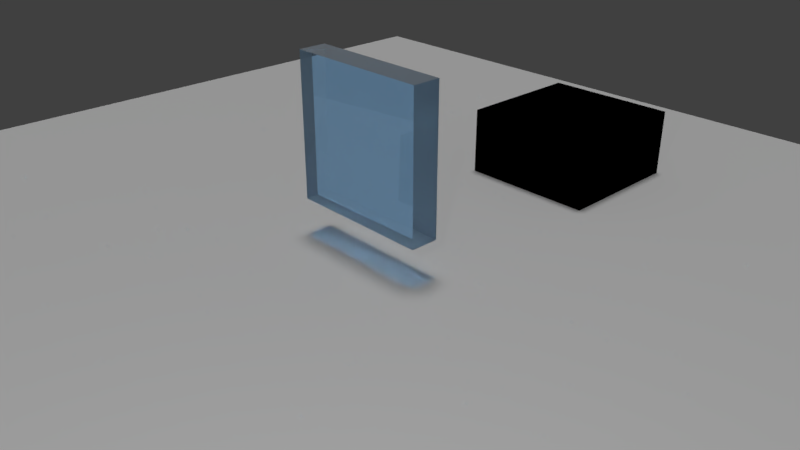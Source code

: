 # Source: efectGlassTest.blend  (saved by Blender 2.79.0; exported with 4.5.12 LTS)
import bpy
from mathutils import Matrix  # noqa: F401  (used for matrix-valued properties, if any)

bpy.ops.wm.read_factory_settings(use_empty=True)
scene = bpy.context.scene
scene.name = 'Scene'

# ---- collections
col_collection_1 = bpy.data.collections.new('Collection 1'); scene.collection.children.link(col_collection_1)

# ---- materials (node trees are filled in below, after node groups)
mat_material_002 = bpy.data.materials.new('Material.002')
mat_material_002.alpha_threshold = 0.0
mat_material_002.roughness = 0.5
mat_material_001 = bpy.data.materials.new('Material.001')
mat_material_001.alpha_threshold = 0.0
mat_material_001.roughness = 0.5
mat_material_001.line_color = (0.0, 0.0, 0.0, 1.0)

# ---- material node trees
mat_material_002.use_nodes = True; mat_material_002.node_tree.nodes.clear()
_N = mat_material_002.node_tree.nodes; _L = mat_material_002.node_tree.links
n0 = _N.new('ShaderNodeOutputMaterial'); n0.name = 'Material Output'; n0.location = (300, 300)
n1 = _N.new('ShaderNodeBsdfDiffuse'); n1.name = 'Diffuse BSDF'; n1.location = (10, 300)
n1.inputs[0].default_value = (0.0, 0.0, 0.0, 1.0)
_L.new(n1.outputs[0], n0.inputs[0])
n0.is_active_output = True
mat_material_001.use_nodes = True; mat_material_001.node_tree.nodes.clear()
_N = mat_material_001.node_tree.nodes; _L = mat_material_001.node_tree.links
n0 = _N.new('ShaderNodeOutputMaterial'); n0.name = 'Material Output'; n0.location = (472, 287)
n1 = _N.new('ShaderNodeBsdfDiffuse'); n1.name = 'Diffuse BSDF'; n1.location = (19, 80)
n2 = _N.new('ShaderNodeMixShader'); n2.name = 'Mix Shader'; n2.location = (258, 242)
n3 = _N.new('ShaderNodeFresnel'); n3.name = 'Fresnel'; n3.location = (31, 399)
n3.inputs[0].default_value = 1.49
n4 = _N.new('ShaderNodeBsdfGlass'); n4.name = 'Glass BSDF'; n4.location = (-238, 280)
n4.distribution = 'BECKMANN'
n4.inputs[0].default_value = (0.5562, 0.7913, 1.0, 1.0)
n4.inputs[2].default_value = 1.49
n5 = _N.new('ShaderNodeMixShader'); n5.name = 'Mix Shader.001'; n5.location = (-8, 264)
n5.inputs[0].default_value = 0.1
n6 = _N.new('ShaderNodeBsdfTransparent'); n6.name = 'Transparent BSDF'; n6.location = (-231, 99)
_L.new(n2.outputs[0], n0.inputs[0])
_L.new(n4.outputs[0], n5.inputs[1])
_L.new(n1.outputs[0], n2.inputs[2])
_L.new(n3.outputs[0], n2.inputs[0])
_L.new(n5.outputs[0], n2.inputs[1])
_L.new(n6.outputs[0], n5.inputs[2])
n0.is_active_output = True

# ---- world
world_world = bpy.data.worlds.new('World'); scene.world = world_world
world_world.color = (0.05088, 0.05088, 0.05088)
world_world.use_sun_shadow = False
world_world.sun_shadow_jitter_overblur = 0.0
world_world.cycles.sampling_method = 'MANUAL'

# ---- cameras
cam_camera = bpy.data.cameras.new('Camera')
cam_camera.clip_end = 100.0
cam_camera.lens = 35.0
cam_camera.sensor_width = 32.0
cam_camera.sensor_height = 18.0
cam_camera.ortho_scale = 7.314
cam_camera.dof.focus_distance = 0.0

# ---- lights
light_point = bpy.data.lights.new('Point', 'POINT')
light_point.transmission_factor = 0.0
light_point.energy = 100.0
light_point.shadow_buffer_clip_start = 0.5
light_point.shadow_soft_size = 0.1
light_point.shadow_maximum_resolution = 0.006
light_point.use_absolute_resolution = True
light_lamp = bpy.data.lights.new('Lamp', 'SUN')
light_lamp.transmission_factor = 0.0
light_lamp.cutoff_distance = 30.0
light_lamp.angle = 0.1993
light_lamp.energy = 1.0
light_lamp.shadow_buffer_clip_start = 1.001
light_lamp.shadow_soft_size = 0.1
light_lamp.shadow_cascade_max_distance = 1000.0

# ---- meshes
me_cube_001 = bpy.data.meshes.new('Cube.001')
me_cube_001.from_pydata([(-1.0, -1.0, -1.0), (-1.0, -1.0, 1.0), (-1.0, 1.0, -1.0), (-1.0, 1.0, 1.0), (1.0, -1.0, -1.0), (1.0, -1.0, 1.0), (1.0, 1.0, -1.0), (1.0, 1.0, 1.0)], [], [(0, 1, 3, 2), (2, 3, 7, 6), (6, 7, 5, 4), (4, 5, 1, 0), (2, 6, 4, 0), (7, 3, 1, 5)])
me_cube_001.materials.append(mat_material_002)
me_cube_001.use_remesh_preserve_volume = False
me_cube_001.use_remesh_preserve_attributes = False
me_cube_001.use_mirror_vertex_groups = False
me_cube_001.update()
me_plane_001 = bpy.data.meshes.new('Plane.001')
me_plane_001.from_pydata([(-1.0, -1.0, 0.0), (1.0, -1.0, 0.0), (-1.0, 1.0, 0.0), (1.0, 1.0, 0.0)], [], [(0, 1, 3, 2)])
me_plane_001.use_remesh_preserve_volume = False
me_plane_001.use_remesh_preserve_attributes = False
me_plane_001.use_mirror_vertex_groups = False
me_plane_001.update()
me_plane = bpy.data.meshes.new('Plane')
me_plane.from_pydata([(-1.0, -1.0, 0.0), (1.0, -1.0, 0.0), (-1.0, 1.0, 0.0), (1.0, 1.0, 0.0)], [], [(0, 1, 3, 2)])
me_plane.use_remesh_preserve_volume = False
me_plane.use_remesh_preserve_attributes = False
me_plane.use_mirror_vertex_groups = False
me_plane.update()
me_cube = bpy.data.meshes.new('Cube')
me_cube.from_pydata([(1.0, 1.0, -1.0), (1.0, -1.0, -1.0), (-1.0, -1.0, -1.0), (-1.0, 1.0, -1.0), (1.0, 1.0, 1.0), (1.0, -1.0, 1.0), (-1.0, -1.0, 1.0), (-1.0, 1.0, 1.0)], [], [(0, 1, 2, 3), (4, 7, 6, 5), (0, 4, 5, 1), (1, 5, 6, 2), (2, 6, 7, 3), (4, 0, 3, 7)])
me_cube.materials.append(mat_material_001)
me_cube.use_remesh_preserve_volume = False
me_cube.use_remesh_preserve_attributes = False
me_cube.use_mirror_vertex_groups = False
me_cube.update()

# ---- objects
ob_point = bpy.data.objects.new('Point', light_point)
ob_cube_001 = bpy.data.objects.new('Cube.001', me_cube_001)
ob_plane_001 = bpy.data.objects.new('Plane.001', me_plane_001)
ob_plane = bpy.data.objects.new('Plane', me_plane)
ob_cube = bpy.data.objects.new('Cube', me_cube)
ob_lamp = bpy.data.objects.new('Lamp', light_lamp)
ob_camera = bpy.data.objects.new('Camera', cam_camera)

# ---- transforms, parenting, visibility, modifiers, constraints
ob_point.location = (5.043, -5.07, 4.681)
ob_point.hide_viewport = True
ob_point.lineart.crease_threshold = 0.0
ob_cube_001.location = (0.08028, 4.018, 0.0)
ob_cube_001.hide_viewport = True
ob_cube_001.lineart.crease_threshold = 0.0
ob_plane_001.location = (0.0, 0.0, 0.0)
ob_plane_001.scale = (7.84, 7.84, 7.84)
ob_plane_001.hide_viewport = True
ob_plane_001.lineart.crease_threshold = 0.0
ob_plane.location = (-3.187, 3.079, -1.641)
ob_plane.rotation_euler = (1.721, -0.0, 0.4125)
ob_plane.hide_viewport = True
ob_plane.lineart.crease_threshold = 0.0
ob_cube.location = (0.0, 0.0, 1.511)
ob_cube.scale = (1.0, 0.1951, 1.0)
ob_cube.lock_rotations_4d = False
ob_cube.empty_display_type = 'ARROWS'
ob_cube.lineart.crease_threshold = 0.0
ob_lamp.location = (-0.6944, 0.5276, 6.939)
ob_lamp.rotation_euler = (-0.02916, 0.05006, 1.773)
ob_lamp.lock_rotations_4d = False
ob_lamp.empty_display_type = 'ARROWS'
ob_lamp.color = (0.0, 0.0, 0.0, 0.0)
ob_lamp.hide_viewport = True
ob_lamp.lineart.crease_threshold = 0.0
ob_camera.location = (7.481, -6.508, 5.344)
ob_camera.rotation_euler = (1.109, 0.0, 0.8149)
ob_camera.lock_rotations_4d = False
ob_camera.empty_display_type = 'ARROWS'
ob_camera.color = (0.0, 0.0, 0.0, 0.0)
ob_camera.hide_viewport = True
ob_camera.display_type = 'WIRE'
ob_camera.lineart.crease_threshold = 0.0

# ---- collection membership
col_collection_1.objects.link(ob_point)
col_collection_1.objects.link(ob_cube_001)
col_collection_1.objects.link(ob_plane_001)
col_collection_1.objects.link(ob_plane)
col_collection_1.objects.link(ob_cube)
col_collection_1.objects.link(ob_lamp)
col_collection_1.objects.link(ob_camera)

# ---- scene / render settings (as saved in the file)
scene.camera = ob_camera
scene.frame_start = 1; scene.frame_end = 250; scene.frame_set(1)
scene.render.engine = 'CYCLES'
scene.render.resolution_percentage = 50
scene.render.dither_intensity = 0.0
scene.cycles.use_denoising = False
scene.cycles.samples = 128
scene.cycles.sampling_pattern = 'TABULATED_SOBOL'
scene.cycles.use_adaptive_sampling = False
scene.cycles.use_light_tree = False
scene.cycles.blur_glossy = 0.0
scene.cycles.sample_clamp_indirect = 0.0
scene.view_settings.view_transform = 'Standard'
bpy.context.view_layer.update()
